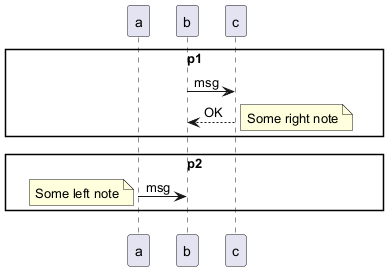

The diagram above was rendered by PlantUML. Its source (embedded in the PNG):
@startuml
!pragma teoz true
participant a

partition p1
b -> c: msg
c --> b: OK
note right: Some right note
end

partition p2
a -> b: msg
note left: Some left note
end
@enduml